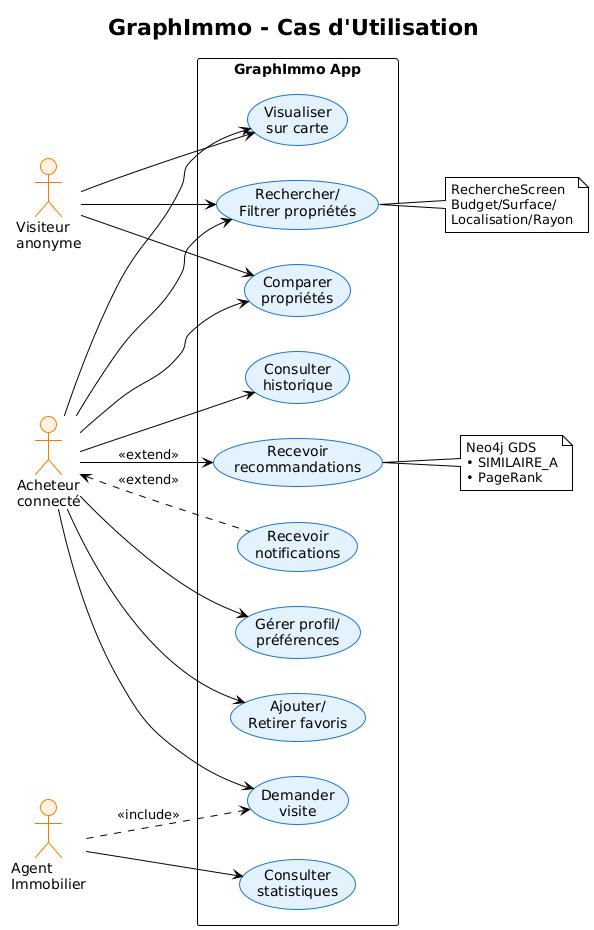

The diagram above was rendered by PlantUML. Its source (embedded in the PNG):
@startuml
!theme plain
skinparam usecase {
  BackgroundColor #E3F2FD
  BorderColor #1976D2
}
skinparam actor {
  BackgroundColor #FFF3E0
  BorderColor #F57C00
}
skinparam rectangle {
  BackgroundColor white
}

title GraphImmo - Cas d'Utilisation

left to right direction

actor "Visiteur\nanonyme" as guest
actor "Acheteur\nconnecté" as acheteur
actor "Agent\nImmobilier" as agent

rectangle "GraphImmo App" {
  (Rechercher/\nFiltrer propriétés)
  (Visualiser\nsur carte)
  (Comparer\npropriétés)
  (Gérer profil/\npréférences)
  (Ajouter/\nRetirer favoris)
  (Consulter\nhistorique)
  (Recevoir\nrecommandations)
  (Demander\nvisite)
  (Recevoir\nnotifications)
  (Consulter\nstatistiques)
}

guest -down-> (Rechercher/\nFiltrer propriétés)
guest -down-> (Visualiser\nsur carte)
guest -down-> (Comparer\npropriétés)

acheteur -down-> (Rechercher/\nFiltrer propriétés)
acheteur -down-> (Visualiser\nsur carte)
acheteur -down-> (Comparer\npropriétés)
acheteur -down-> (Gérer profil/\npréférences)
acheteur -down-> (Ajouter/\nRetirer favoris)
acheteur -down-> (Consulter\nhistorique)
acheteur --> (Recevoir\nrecommandations) : <<extend>>
acheteur -down-> (Demander\nvisite)
acheteur <.. (Recevoir\nnotifications) : <<extend>>

agent -down-> (Consulter\nstatistiques)
agent ..> (Demander\nvisite) : <<include>>

note right of (Rechercher/\nFiltrer propriétés)
  RechercheScreen
  Budget/Surface/
  Localisation/Rayon
end note

note right of (Recevoir\nrecommandations)
  Neo4j GDS
  • SIMILAIRE_A
  • PageRank
end note
@enduml